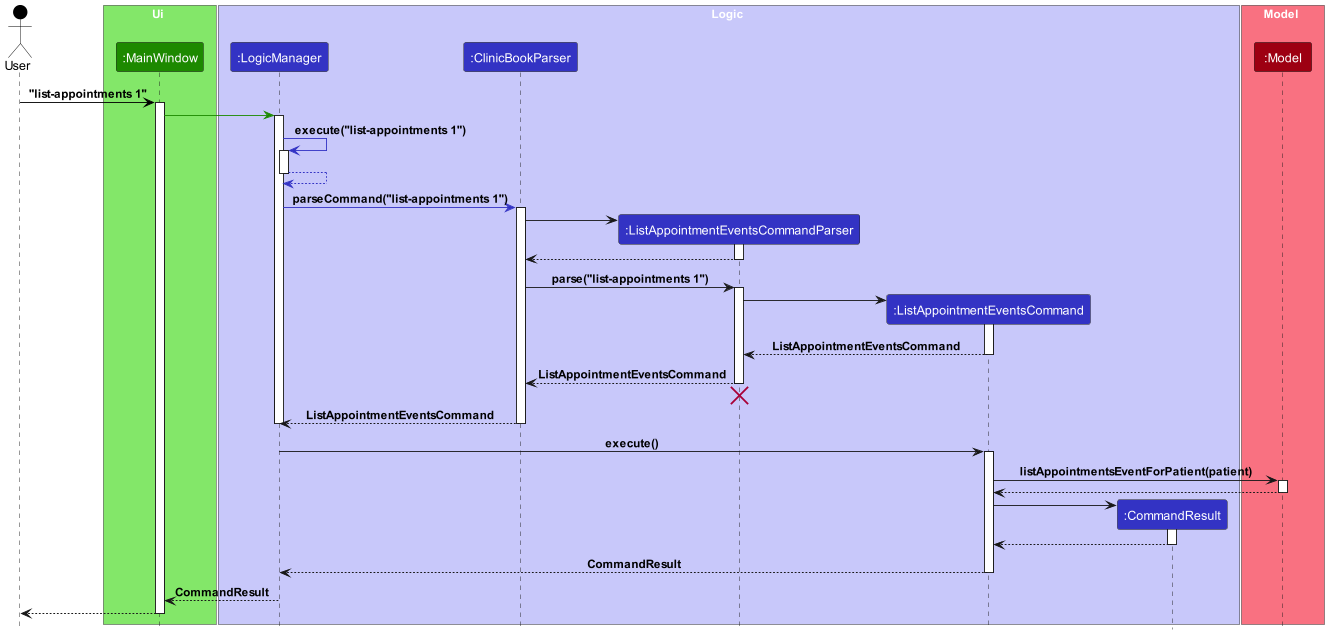

The diagram above was rendered by PlantUML. Its source (embedded in the PNG):
@startuml
!include style.puml

Actor User as user USER_COLOR

box Ui UI_COLOR_T1
Participant ":MainWindow" as mainWindow UI_COLOR
end box

box Logic LOGIC_COLOR_T1
Participant ":LogicManager" as LogicManager LOGIC_COLOR
Participant ":ClinicBookParser" as ClinicBookParser LOGIC_COLOR
Participant ":ListAppointmentEventsCommandParser" as ListAppointmentEventsCommandParser LOGIC_COLOR
Participant ":ListAppointmentEventsCommand" as ListAppointmentEventsCommand LOGIC_COLOR
Participant ":CommandResult" as CommandResult LOGIC_COLOR
end box

box Model MODEL_COLOR_T1
Participant ":Model" as model MODEL_COLOR
end box

box Model MODEL_COLOR_T1
user -[USER_COLOR]> mainWindow : "list-appointments 1"
activate mainWindow

mainWindow -[UI_COLOR]> LogicManager
activate LogicManager

LogicManager -[LOGIC_COLOR]> LogicManager : execute("list-appointments 1")
activate LogicManager

LogicManager -[LOGIC_COLOR]-> LogicManager
deactivate LogicManager

LogicManager -[LOGIC_COLOR]> ClinicBookParser : parseCommand("list-appointments 1")
activate ClinicBookParser

create ListAppointmentEventsCommandParser
ClinicBookParser -> ListAppointmentEventsCommandParser
activate ListAppointmentEventsCommandParser

ListAppointmentEventsCommandParser --> ClinicBookParser
deactivate ListAppointmentEventsCommandParser

ClinicBookParser -> ListAppointmentEventsCommandParser : parse("list-appointments 1")
activate ListAppointmentEventsCommandParser

create ListAppointmentEventsCommand
ListAppointmentEventsCommandParser -> ListAppointmentEventsCommand
activate ListAppointmentEventsCommand

ListAppointmentEventsCommand --> ListAppointmentEventsCommandParser : ListAppointmentEventsCommand
deactivate ListAppointmentEventsCommand

ListAppointmentEventsCommandParser --> ClinicBookParser : ListAppointmentEventsCommand
deactivate ListAppointmentEventsCommandParser
'Hidden arrow to position the destroy marker below the end of the activation bar.
ListAppointmentEventsCommandParser -[hidden]-> ClinicBookParser
destroy ListAppointmentEventsCommandParser

ClinicBookParser --> LogicManager : ListAppointmentEventsCommand
deactivate ClinicBookParser
deactivate LogicManager

LogicManager -> ListAppointmentEventsCommand : execute()
activate ListAppointmentEventsCommand

ListAppointmentEventsCommand -> model : listAppointmentsEventForPatient(patient)
activate model

model --> ListAppointmentEventsCommand :
deactivate model

create CommandResult
ListAppointmentEventsCommand -> CommandResult
activate CommandResult

CommandResult --> ListAppointmentEventsCommand
deactivate CommandResult

ListAppointmentEventsCommand --> LogicManager : CommandResult
deactivate ListAppointmentEventsCommand

LogicManager --> mainWindow : CommandResult
deactivate LogicManager

user <--mainWindow
deactivate mainWindow
@enduml